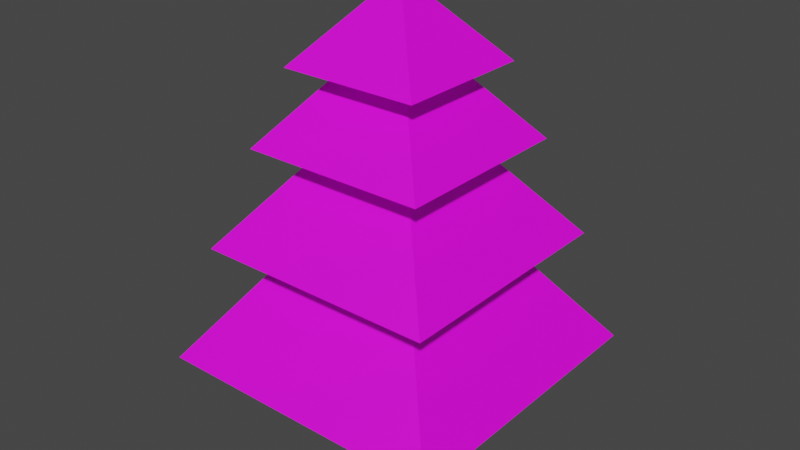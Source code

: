 # Source: tree.blend  (saved by Blender 3.2.14; exported with 4.5.12 LTS)
import bpy
from mathutils import Matrix  # noqa: F401  (used for matrix-valued properties, if any)

bpy.ops.wm.read_factory_settings(use_empty=True)
scene = bpy.context.scene
scene.name = 'Scene'

# ---- collections
col_collection = bpy.data.collections.new('Collection'); scene.collection.children.link(col_collection)

# ---- images (referenced by path relative to the original .blend; pixels are not part of the script)
import os
ASSET_DIR = os.environ.get("B2B_ASSET_DIR", "")  # directory of the original .blend (textures are referenced by path, not embedded)
HERE = os.path.dirname(os.path.abspath(__file__))  # packed textures are extracted next to this script under _unpacked/

def load_image(name, relpath, width, height, colorspace="sRGB"):
    """Load a texture the original file referenced (path relative to the .blend, or extracted next to this script)."""
    p = next((c for c in (os.path.join(HERE, relpath), os.path.join(ASSET_DIR, relpath)) if relpath and os.path.exists(c)), "")
    if p:
        img = bpy.data.images.load(p, check_existing=True)
        img.name = name
    else:  # same state as the original file: an image datablock whose file is absent (Cycles renders it pink)
        img = bpy.data.images.new(name, width, height)
        img.source = "FILE"
        img.filepath = "//" + (relpath or name)
    img.colorspace_settings.name = colorspace
    return img
img_carry_vault_tex_png = load_image('carry_vault_tex.png', 'carry_vault_tex.png', 1024, 1024, 'sRGB')

# ---- materials (node trees are filled in below, after node groups)
mat_carry_vault_material = bpy.data.materials.new('carry_vault_material')
mat_carry_vault_material.use_transparent_shadow = False

# ---- material node trees
mat_carry_vault_material.use_nodes = True; mat_carry_vault_material.node_tree.nodes.clear()
_N = mat_carry_vault_material.node_tree.nodes; _L = mat_carry_vault_material.node_tree.links
n0 = _N.new('ShaderNodeBsdfPrincipled'); n0.name = 'Principled BSDF'; n0.location = (10, 300)
n0.distribution = 'GGX'
n0.subsurface_method = 'RANDOM_WALK_SKIN'
n0.inputs[3].default_value = 1.45
n0.inputs[27].default_value = (0.0, 0.0, 0.0, 1.0)
n0.inputs[28].default_value = 1.0
n1 = _N.new('ShaderNodeOutputMaterial'); n1.name = 'Material Output'; n1.location = (300, 300)
n2 = _N.new('ShaderNodeTexImage'); n2.name = '画像テクスチャ'; n2.location = (-280, 280)
n2.image = img_carry_vault_tex_png
_L.new(n0.outputs[0], n1.inputs[0])
_L.new(n2.outputs[0], n0.inputs[0])
n1.is_active_output = True

# ---- world
world_world = bpy.data.worlds.new('World'); scene.world = world_world
world_world.use_nodes = True; world_world.node_tree.nodes.clear()
_N = world_world.node_tree.nodes; _L = world_world.node_tree.links
n0 = _N.new('ShaderNodeOutputWorld'); n0.name = 'World Output'; n0.location = (300, 300)
n1 = _N.new('ShaderNodeBackground'); n1.name = 'Background'; n1.location = (10, 300)
n1.inputs[0].default_value = (0.05088, 0.05088, 0.05088, 1.0)
_L.new(n1.outputs[0], n0.inputs[0])
n0.is_active_output = True
world_world.color = (0.05088, 0.05088, 0.05088)
world_world.use_sun_shadow = False
world_world.sun_shadow_jitter_overblur = 0.0

# ---- meshes
me_x = bpy.data.meshes.new('立方体')
me_x.from_pydata([(-0.1794, -0.1794, 6.557e-07), (-0.1214, -0.1214, 0.3263), (-0.1794, 0.1794, 6.557e-07), (-0.1214, 0.1214, 0.3263), (0.1794, -0.1794, 0.0), (0.1214, -0.1214, 0.3263), (0.1794, 0.1794, 6.557e-07), (0.1214, 0.1214, 0.3263), (-0.2161, -0.2161, 0.7062), (-0.2161, 0.2161, 0.7062), (0.2161, -0.2161, 0.7062), (0.2161, 0.2161, 0.7062), (0.4909, 0.4909, 0.3263), (0.4909, -0.4909, 0.3263), (-0.4909, -0.4909, 0.3263), (-0.4909, 0.4909, 0.3263), (-0.401, -0.401, 0.7062), (-0.401, 0.401, 0.7062), (0.401, -0.401, 0.7062), (0.401, 0.401, 0.7062), (-0.1502, -0.1502, 1.025), (-0.1502, 0.1502, 1.025), (0.1502, -0.1502, 1.025), (0.1502, 0.1502, 1.025), (-0.305, -0.305, 1.025), (-0.305, 0.305, 1.025), (0.305, -0.305, 1.025), (0.305, 0.305, 1.025), (-0.1072, -0.1072, 1.266), (-0.1072, 0.1072, 1.266), (0.1072, -0.1072, 1.266), (0.1072, 0.1072, 1.266), (-0.229, -0.229, 1.266), (-0.229, 0.229, 1.266), (0.229, -0.229, 1.266), (0.229, 0.229, 1.266), (-0.004561, -0.004561, 1.52), (-0.004561, 0.004561, 1.52), (0.004561, -0.004561, 1.52), (0.004561, 0.004561, 1.52)], [], [(0, 1, 3, 2), (2, 3, 7, 6), (6, 7, 5, 4), (4, 5, 1, 0), (2, 6, 4, 0), (13, 12, 11, 10), (8, 10, 18, 16), (15, 14, 8, 9), (14, 13, 10, 8), (12, 15, 9, 11), (7, 3, 15, 12), (1, 5, 13, 14), (3, 1, 14, 15), (5, 7, 12, 13), (18, 19, 23, 22), (11, 9, 17, 19), (10, 11, 19, 18), (9, 8, 16, 17), (20, 22, 26, 24), (17, 16, 20, 21), (16, 18, 22, 20), (19, 17, 21, 23), (26, 27, 31, 30), (23, 21, 25, 27), (22, 23, 27, 26), (21, 20, 24, 25), (30, 31, 35, 34), (25, 24, 28, 29), (24, 26, 30, 28), (27, 25, 29, 31), (32, 34, 38, 36), (29, 28, 32, 33), (28, 30, 34, 32), (31, 29, 33, 35), (39, 37, 36, 38), (35, 33, 37, 39), (34, 35, 39, 38), (33, 32, 36, 37)])
_uv = me_x.uv_layers.new(name='UVマップ')
_uv.uv.foreach_set('vector', [0.3477, 0.6463, 0.355, 0.639, 0.3645, 0.6486, 0.3572, 0.6559, 0.3572, 0.6559, 0.3645, 0.6632, 0.355, 0.6727, 0.3477, 0.6654, 0.3477, 0.6654, 0.3404, 0.6727, 0.3308, 0.6632, 0.3381, 0.6559, 0.3381, 0.6559, 0.3308, 0.6486, 0.3404, 0.639, 0.3477, 0.6463, 0.3572, 0.6559, 0.3477, 0.6654, 0.3381, 0.6559, 0.3477, 0.6463, 0.33, 0.7323, 0.3298, 0.7267, 0.3367, 0.7265, 0.3369, 0.7321, 0.3363, 0.7154, 0.3361, 0.7098, 0.3394, 0.7097, 0.3396, 0.7153, 0.3296, 0.7212, 0.3295, 0.7156, 0.3363, 0.7154, 0.3365, 0.721, 0.3295, 0.7156, 0.3293, 0.7101, 0.3361, 0.7098, 0.3363, 0.7154, 0.3298, 0.7267, 0.3296, 0.7212, 0.3365, 0.721, 0.3367, 0.7265, 0.3232, 0.727, 0.3231, 0.7214, 0.3296, 0.7212, 0.3298, 0.7267, 0.3229, 0.7159, 0.3227, 0.7103, 0.3293, 0.7101, 0.3295, 0.7156, 0.3231, 0.7214, 0.3229, 0.7159, 0.3295, 0.7156, 0.3296, 0.7212, 0.3234, 0.7325, 0.3232, 0.727, 0.3298, 0.7267, 0.33, 0.7323, 0.3402, 0.732, 0.34, 0.7264, 0.346, 0.7262, 0.3462, 0.7318, 0.3367, 0.7265, 0.3365, 0.721, 0.3398, 0.7208, 0.34, 0.7264, 0.3369, 0.7321, 0.3367, 0.7265, 0.34, 0.7264, 0.3402, 0.732, 0.3365, 0.721, 0.3363, 0.7154, 0.3396, 0.7153, 0.3398, 0.7208, 0.3456, 0.7151, 0.3454, 0.7095, 0.3482, 0.7094, 0.3484, 0.715, 0.3398, 0.7208, 0.3396, 0.7153, 0.3456, 0.7151, 0.3458, 0.7206, 0.3396, 0.7153, 0.3394, 0.7097, 0.3454, 0.7095, 0.3456, 0.7151, 0.34, 0.7264, 0.3398, 0.7208, 0.3458, 0.7206, 0.346, 0.7262, 0.3489, 0.7317, 0.3488, 0.7261, 0.3534, 0.7259, 0.3536, 0.7315, 0.346, 0.7262, 0.3458, 0.7206, 0.3486, 0.7205, 0.3488, 0.7261, 0.3462, 0.7318, 0.346, 0.7262, 0.3488, 0.7261, 0.3489, 0.7317, 0.3458, 0.7206, 0.3456, 0.7151, 0.3484, 0.715, 0.3486, 0.7205, 0.3536, 0.7315, 0.3534, 0.7259, 0.3556, 0.7259, 0.3558, 0.7314, 0.3486, 0.7205, 0.3484, 0.715, 0.353, 0.7148, 0.3532, 0.7204, 0.3484, 0.715, 0.3482, 0.7094, 0.3528, 0.7093, 0.353, 0.7148, 0.3488, 0.7261, 0.3486, 0.7205, 0.3532, 0.7204, 0.3534, 0.7259, 0.3552, 0.7148, 0.355, 0.7092, 0.3601, 0.709, 0.3603, 0.7146, 0.3532, 0.7204, 0.353, 0.7148, 0.3552, 0.7148, 0.3554, 0.7203, 0.353, 0.7148, 0.3528, 0.7093, 0.355, 0.7092, 0.3552, 0.7148, 0.3534, 0.7259, 0.3532, 0.7204, 0.3554, 0.7203, 0.3556, 0.7259, 0.3657, 0.7088, 0.3659, 0.7144, 0.3603, 0.7146, 0.3601, 0.709, 0.3556, 0.7259, 0.3554, 0.7203, 0.3605, 0.7201, 0.3607, 0.7257, 0.3558, 0.7314, 0.3556, 0.7259, 0.3607, 0.7257, 0.3609, 0.7313, 0.3554, 0.7203, 0.3552, 0.7148, 0.3603, 0.7146, 0.3605, 0.7201])
me_x.materials.append(mat_carry_vault_material)
me_x.update()

# ---- objects
ob_mesh = bpy.data.objects.new('Mesh', me_x)

# ---- transforms, parenting, visibility, modifiers, constraints
ob_mesh.location = (0.0, 0.0, 0.0)

# ---- collection membership
col_collection.objects.link(ob_mesh)

# ---- scene / render settings (as saved in the file)
scene.frame_start = 1; scene.frame_end = 250; scene.frame_set(1)
scene.render.engine = 'BLENDER_EEVEE_NEXT'
scene.cycles.sampling_pattern = 'TABULATED_SOBOL'
scene.cycles.use_light_tree = False
scene.view_settings.view_transform = 'Filmic'
bpy.context.view_layer.update()

# ---- added for rendering (the .blend has no active camera and no usable light): camera, sun
cam_auto = bpy.data.cameras.new('AutoCamera')
cam_auto.lens = 50.0
cam_auto.sensor_width = 36.0
cam_auto.clip_end = 1000.0
ob_auto_camera = bpy.data.objects.new('AutoCamera', cam_auto)
scene.collection.objects.link(ob_auto_camera)
ob_auto_camera.location = (1.90457, -2.28548, 2.28356)
ob_auto_camera.rotation_euler = (1.09748, -7.21219e-08, 0.694738)
scene.camera = ob_auto_camera
light_auto_sun = bpy.data.lights.new('AutoSun', 'SUN')
light_auto_sun.energy = 3.0
light_auto_sun.angle = 0.0523599
ob_auto_sun = bpy.data.objects.new('AutoSun', light_auto_sun)
scene.collection.objects.link(ob_auto_sun)
ob_auto_sun.rotation_euler = (0.872665, 0.174533, 0.523599)
bpy.context.view_layer.update()
